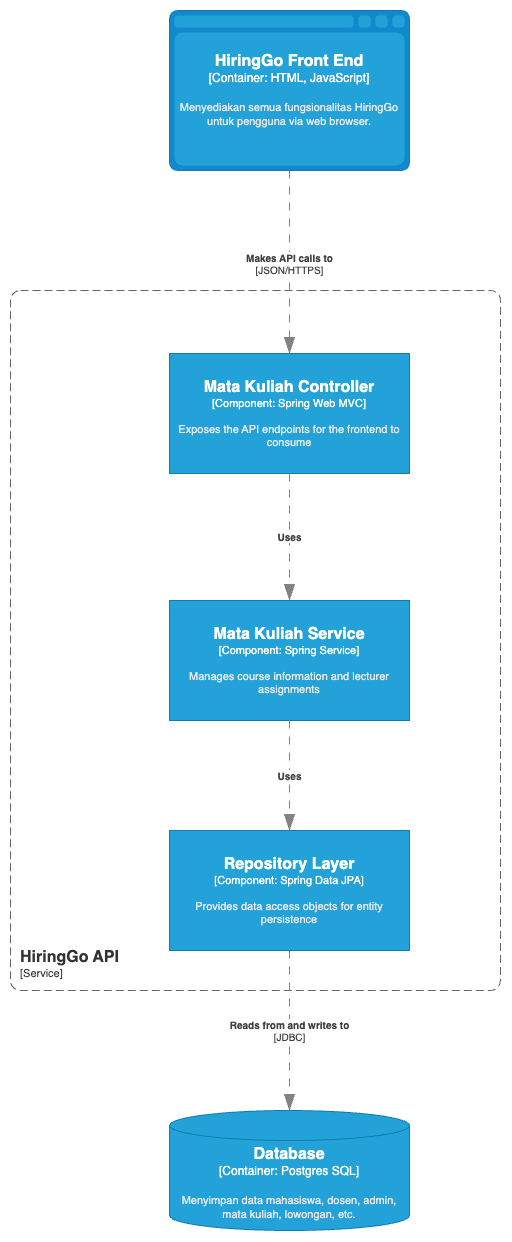

The diagram above was exported from draw.io. Its source (the exported page's mxGraphModel, read from the mxfile embedded in the PNG):
<mxGraphModel dx="2365" dy="1360" grid="1" gridSize="10" guides="1" tooltips="1" connect="1" arrows="1" fold="1" page="1" pageScale="1" pageWidth="2336" pageHeight="1654" math="0" shadow="0">
  <root>
    <mxCell id="0" />
    <mxCell id="1" parent="0" />
    <object placeholders="1" c4Name="HiringGo API" c4Type="Container" c4Application="Service" label="&lt;font style=&quot;font-size: 16px&quot;&gt;&lt;b&gt;&lt;div style=&quot;text-align: left&quot;&gt;%c4Name%&lt;/div&gt;&lt;/b&gt;&lt;/font&gt;&lt;div style=&quot;text-align: left&quot;&gt;[%c4Application%]&lt;/div&gt;" id="2">
      <mxCell style="rounded=1;fontSize=11;whiteSpace=wrap;html=1;dashed=1;arcSize=20;fillColor=none;strokeColor=#666666;fontColor=#333333;labelBackgroundColor=none;align=left;verticalAlign=bottom;labelBorderColor=none;spacingTop=0;spacing=10;dashPattern=8 4;metaEdit=1;rotatable=0;perimeter=rectanglePerimeter;noLabel=0;labelPadding=0;allowArrows=0;connectable=0;expand=0;recursiveResize=0;editable=1;pointerEvents=0;absoluteArcSize=1;points=[[0.25,0,0],[0.5,0,0],[0.75,0,0],[1,0.25,0],[1,0.5,0],[1,0.75,0],[0.75,1,0],[0.5,1,0],[0.25,1,0],[0,0.75,0],[0,0.5,0],[0,0.25,0]];" vertex="1" parent="1">
        <mxGeometry x="3220" y="448" width="490" height="700" as="geometry" />
      </mxCell>
    </object>
    <object placeholders="1" c4Name="HiringGo Front End" c4Type="Container" c4Technology="HTML, JavaScript" c4Description="Menyediakan semua fungsionalitas HiringGo untuk pengguna via web browser." label="&lt;font style=&quot;font-size: 16px&quot;&gt;&lt;b&gt;%c4Name%&lt;/b&gt;&lt;/font&gt;&lt;div&gt;[%c4Type%:&amp;nbsp;%c4Technology%]&lt;/div&gt;&lt;br&gt;&lt;div&gt;&lt;font style=&quot;font-size: 11px&quot;&gt;&lt;font color=&quot;#E6E6E6&quot;&gt;%c4Description%&lt;/font&gt;&lt;/div&gt;" id="3">
      <mxCell style="shape=mxgraph.c4.webBrowserContainer2;whiteSpace=wrap;html=1;boundedLbl=1;rounded=0;labelBackgroundColor=none;strokeColor=#118ACD;fillColor=#23A2D9;strokeColor=#118ACD;strokeColor2=#0E7DAD;fontSize=12;fontColor=#ffffff;align=center;metaEdit=1;points=[[0.5,0,0],[1,0.25,0],[1,0.5,0],[1,0.75,0],[0.5,1,0],[0,0.75,0],[0,0.5,0],[0,0.25,0]];resizable=0;" vertex="1" parent="1">
        <mxGeometry x="3379" y="168" width="240" height="160" as="geometry" />
      </mxCell>
    </object>
    <object placeholders="1" c4Name="Mata Kuliah Service" c4Type="Component" c4Technology="Spring Service" c4Description="Manages course information and lecturer assignments" label="&lt;font style=&quot;font-size: 16px&quot;&gt;&lt;b&gt;%c4Name%&lt;/b&gt;&lt;/font&gt;&lt;div&gt;[%c4Type%: %c4Technology%]&lt;/div&gt;&lt;br&gt;&lt;div&gt;&lt;font style=&quot;font-size: 11px&quot;&gt;&lt;font color=&quot;#E6E6E6&quot;&gt;%c4Description%&lt;/font&gt;&lt;/div&gt;" id="4">
      <mxCell style="rounded=1;whiteSpace=wrap;html=1;fontSize=11;labelBackgroundColor=none;fillColor=#23A2D9;fontColor=#ffffff;align=center;arcSize=0;strokeColor=#0E7DAD;metaEdit=1;resizable=0;points=[[0.25,0,0],[0.5,0,0],[0.75,0,0],[1,0.25,0],[1,0.5,0],[1,0.75,0],[0.75,1,0],[0.5,1,0],[0.25,1,0],[0,0.75,0],[0,0.5,0],[0,0.25,0]];" vertex="1" parent="1">
        <mxGeometry x="3379" y="758" width="240" height="120" as="geometry" />
      </mxCell>
    </object>
    <object placeholders="1" c4Name="Repository Layer" c4Type="Component" c4Technology="Spring Data JPA" c4Description="Provides data access objects for entity persistence" label="&lt;font style=&quot;font-size: 16px&quot;&gt;&lt;b&gt;%c4Name%&lt;/b&gt;&lt;/font&gt;&lt;div&gt;[%c4Type%: %c4Technology%]&lt;/div&gt;&lt;br&gt;&lt;div&gt;&lt;font style=&quot;font-size: 11px&quot;&gt;&lt;font color=&quot;#E6E6E6&quot;&gt;%c4Description%&lt;/font&gt;&lt;/div&gt;" id="5">
      <mxCell style="rounded=1;whiteSpace=wrap;html=1;fontSize=11;labelBackgroundColor=none;fillColor=#23A2D9;fontColor=#ffffff;align=center;arcSize=0;strokeColor=#0E7DAD;metaEdit=1;resizable=0;points=[[0.25,0,0],[0.5,0,0],[0.75,0,0],[1,0.25,0],[1,0.5,0],[1,0.75,0],[0.75,1,0],[0.5,1,0],[0.25,1,0],[0,0.75,0],[0,0.5,0],[0,0.25,0]];" vertex="1" parent="1">
        <mxGeometry x="3379" y="988" width="240" height="120" as="geometry" />
      </mxCell>
    </object>
    <object placeholders="1" c4Name="Mata Kuliah Controller" c4Type="Component" c4Technology="Spring Web MVC" c4Description="Exposes the API endpoints for the frontend to consume" label="&lt;font style=&quot;font-size: 16px&quot;&gt;&lt;b&gt;%c4Name%&lt;/b&gt;&lt;/font&gt;&lt;div&gt;[%c4Type%: %c4Technology%]&lt;/div&gt;&lt;br&gt;&lt;div&gt;&lt;font style=&quot;font-size: 11px&quot;&gt;&lt;font color=&quot;#E6E6E6&quot;&gt;%c4Description%&lt;/font&gt;&lt;/div&gt;" id="6">
      <mxCell style="rounded=1;whiteSpace=wrap;html=1;fontSize=11;labelBackgroundColor=none;fillColor=#23A2D9;fontColor=#ffffff;align=center;arcSize=0;strokeColor=#0E7DAD;metaEdit=1;resizable=0;points=[[0.25,0,0],[0.5,0,0],[0.75,0,0],[1,0.25,0],[1,0.5,0],[1,0.75,0],[0.75,1,0],[0.5,1,0],[0.25,1,0],[0,0.75,0],[0,0.5,0],[0,0.25,0]];" vertex="1" parent="1">
        <mxGeometry x="3379" y="511" width="240" height="120" as="geometry" />
      </mxCell>
    </object>
    <object placeholders="1" c4Type="Relationship" c4Technology="JSON/HTTPS" c4Description="Makes API calls to" label="&lt;div style=&quot;text-align: left&quot;&gt;&lt;div style=&quot;text-align: center&quot;&gt;&lt;b&gt;%c4Description%&lt;/b&gt;&lt;/div&gt;&lt;div style=&quot;text-align: center&quot;&gt;[%c4Technology%]&lt;/div&gt;&lt;/div&gt;" id="7">
      <mxCell style="endArrow=blockThin;html=1;fontSize=10;fontColor=#404040;strokeWidth=1;endFill=1;strokeColor=#828282;elbow=vertical;metaEdit=1;endSize=14;startSize=14;jumpStyle=arc;jumpSize=16;rounded=0;dashed=1;dashPattern=8 8;entryX=0.5;entryY=0;entryDx=0;entryDy=0;entryPerimeter=0;exitX=0.5;exitY=1;exitDx=0;exitDy=0;exitPerimeter=0;" edge="1" source="3" target="6" parent="1">
        <mxGeometry width="240" relative="1" as="geometry">
          <mxPoint x="3499" y="338" as="sourcePoint" />
          <mxPoint x="3499" y="468" as="targetPoint" />
          <mxPoint as="offset" />
        </mxGeometry>
      </mxCell>
    </object>
    <object placeholders="1" c4Type="Relationship" c4Description="Uses" label="&lt;div style=&quot;text-align: left&quot;&gt;&lt;div style=&quot;text-align: center&quot;&gt;&lt;b&gt;%c4Description%&lt;/b&gt;&lt;/div&gt;" id="8">
      <mxCell style="endArrow=blockThin;html=1;fontSize=10;fontColor=#404040;strokeWidth=1;endFill=1;strokeColor=#828282;elbow=vertical;metaEdit=1;endSize=14;startSize=14;jumpStyle=arc;jumpSize=16;rounded=0;dashed=1;dashPattern=8 8;entryX=0.5;entryY=0;entryDx=0;entryDy=0;entryPerimeter=0;exitX=0.5;exitY=1;exitDx=0;exitDy=0;exitPerimeter=0;" edge="1" source="6" target="4" parent="1">
        <mxGeometry width="240" relative="1" as="geometry">
          <mxPoint x="3499" y="528" as="sourcePoint" />
          <mxPoint x="3789" y="789" as="targetPoint" />
        </mxGeometry>
      </mxCell>
    </object>
    <object placeholders="1" c4Type="Relationship" c4Description="Uses" label="&lt;div style=&quot;text-align: left&quot;&gt;&lt;div style=&quot;text-align: center&quot;&gt;&lt;b&gt;%c4Description%&lt;/b&gt;&lt;/div&gt;" id="9">
      <mxCell style="endArrow=blockThin;html=1;fontSize=10;fontColor=#404040;strokeWidth=1;endFill=1;strokeColor=#828282;elbow=vertical;metaEdit=1;endSize=14;startSize=14;jumpStyle=arc;jumpSize=16;rounded=0;dashed=1;dashPattern=8 8;exitX=0.5;exitY=1;exitDx=0;exitDy=0;exitPerimeter=0;entryX=0.5;entryY=0;entryDx=0;entryDy=0;entryPerimeter=0;" edge="1" source="4" target="5" parent="1">
        <mxGeometry width="240" relative="1" as="geometry">
          <mxPoint x="3663" y="948" as="sourcePoint" />
          <mxPoint x="3833" y="1188" as="targetPoint" />
        </mxGeometry>
      </mxCell>
    </object>
    <object placeholders="1" c4Name="Database" c4Type="Container" c4Technology="Postgres SQL" c4Description="Menyimpan data mahasiswa, dosen, admin, mata kuliah, lowongan, etc." label="&lt;font style=&quot;font-size: 16px&quot;&gt;&lt;b&gt;%c4Name%&lt;/b&gt;&lt;/font&gt;&lt;div&gt;[%c4Type%:&amp;nbsp;%c4Technology%]&lt;/div&gt;&lt;br&gt;&lt;div&gt;&lt;font style=&quot;font-size: 11px&quot;&gt;&lt;font color=&quot;#E6E6E6&quot;&gt;%c4Description%&lt;/font&gt;&lt;/div&gt;" id="10">
      <mxCell style="shape=cylinder3;size=15;whiteSpace=wrap;html=1;boundedLbl=1;rounded=0;labelBackgroundColor=none;fillColor=#23A2D9;fontSize=12;fontColor=#ffffff;align=center;strokeColor=#0E7DAD;metaEdit=1;points=[[0.5,0,0],[1,0.25,0],[1,0.5,0],[1,0.75,0],[0.5,1,0],[0,0.75,0],[0,0.5,0],[0,0.25,0]];resizable=0;" vertex="1" parent="1">
        <mxGeometry x="3379" y="1268" width="240" height="120" as="geometry" />
      </mxCell>
    </object>
    <object placeholders="1" c4Type="Relationship" c4Technology="JDBC" c4Description="Reads from and writes to" label="&lt;div style=&quot;text-align: left&quot;&gt;&lt;div style=&quot;text-align: center&quot;&gt;&lt;b&gt;%c4Description%&lt;/b&gt;&lt;/div&gt;&lt;div style=&quot;text-align: center&quot;&gt;[%c4Technology%]&lt;/div&gt;&lt;/div&gt;" id="11">
      <mxCell style="endArrow=blockThin;html=1;fontSize=10;fontColor=#404040;strokeWidth=1;endFill=1;strokeColor=#828282;elbow=vertical;metaEdit=1;endSize=14;startSize=14;jumpStyle=arc;jumpSize=16;rounded=0;dashed=1;dashPattern=8 8;exitX=0.5;exitY=1;exitDx=0;exitDy=0;exitPerimeter=0;entryX=0.5;entryY=0;entryDx=0;entryDy=0;entryPerimeter=0;" edge="1" source="5" target="10" parent="1">
        <mxGeometry width="240" relative="1" as="geometry">
          <mxPoint x="2454" y="1158" as="sourcePoint" />
          <mxPoint x="3469" y="1318" as="targetPoint" />
        </mxGeometry>
      </mxCell>
    </object>
  </root>
</mxGraphModel>